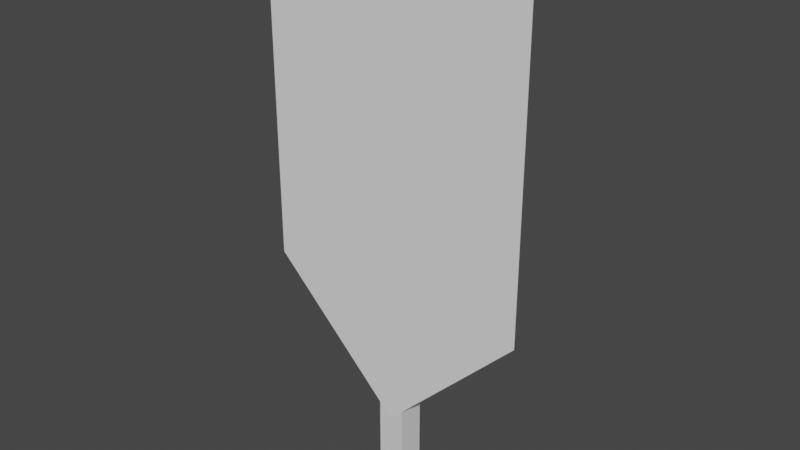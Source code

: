 # Source: Flag01.blend  (saved by Blender 2.81.16; exported with 4.5.12 LTS)
import bpy
from mathutils import Matrix  # noqa: F401  (used for matrix-valued properties, if any)

bpy.ops.wm.read_factory_settings(use_empty=True)
scene = bpy.context.scene
scene.name = 'Scene'

# ---- collections
col_collection = bpy.data.collections.new('Collection'); scene.collection.children.link(col_collection)

# ---- materials (node trees are filled in below, after node groups)
mat_material = bpy.data.materials.new('Material')
mat_material.alpha_threshold = 0.0
mat_material.use_transparent_shadow = False
mat_material.line_color = (0.0, 0.0, 0.0, 1.0)

# ---- material node trees
mat_material.use_nodes = True; mat_material.node_tree.nodes.clear()
_N = mat_material.node_tree.nodes; _L = mat_material.node_tree.links
n0 = _N.new('ShaderNodeOutputMaterial'); n0.name = 'Material Output'; n0.location = (300, 300)
n1 = _N.new('ShaderNodeBsdfPrincipled'); n1.name = 'Principled BSDF'; n1.location = (10, 300)
n1.distribution = 'GGX'
n1.subsurface_method = 'BURLEY'
n1.inputs[2].default_value = 0.4
n1.inputs[3].default_value = 1.45
n1.inputs[27].default_value = (0.0, 0.0, 0.0, 1.0)
n1.inputs[28].default_value = 1.0
_L.new(n1.outputs[0], n0.inputs[0])
n0.is_active_output = True

# ---- world
world_world = bpy.data.worlds.new('World'); scene.world = world_world
world_world.use_nodes = True; world_world.node_tree.nodes.clear()
_N = world_world.node_tree.nodes; _L = world_world.node_tree.links
n0 = _N.new('ShaderNodeOutputWorld'); n0.name = 'World Output'; n0.location = (300, 300)
n1 = _N.new('ShaderNodeBackground'); n1.name = 'Background'; n1.location = (10, 300)
n1.inputs[0].default_value = (0.05088, 0.05088, 0.05088, 1.0)
_L.new(n1.outputs[0], n0.inputs[0])
n0.is_active_output = True
world_world.color = (0.05088, 0.05088, 0.05088)
world_world.use_sun_shadow = False
world_world.sun_shadow_jitter_overblur = 0.0

# ---- meshes
me_cube = bpy.data.meshes.new('Cube')
me_cube.from_pydata([(0.1, 0.1, 2.8), (0.1, 0.1, -1.0), (0.1, -0.1, 2.8), (0.1, -0.1, -1.0), (-0.1, 0.1, 2.8), (-0.1, 0.1, -1.0), (-0.1, -0.1, 2.8), (-0.1, -0.1, -1.0), (0.1, 0.1, 3.0), (0.1, -0.1, 3.0), (-0.1, 0.1, 3.0), (-0.1, -0.1, 3.0), (-1.0, 0.1, 2.8), (-1.0, -0.1, 2.8), (-1.0, 0.1, 3.0), (-1.0, -0.1, 3.0), (1.0, 0.1, 2.8), (1.0, -0.1, 2.8), (1.0, 0.1, 3.0), (1.0, -0.1, 3.0)], [], [(6, 2, 9, 11), (3, 2, 6, 7), (7, 6, 4, 5), (5, 1, 3, 7), (1, 0, 2, 3), (5, 4, 0, 1), (8, 10, 11, 9), (6, 11, 15, 13), (0, 8, 18, 16), (0, 4, 10, 8), (12, 13, 15, 14), (4, 6, 13, 12), (10, 4, 12, 14), (11, 10, 14, 15), (17, 16, 18, 19), (8, 9, 19, 18), (2, 0, 16, 17), (9, 2, 17, 19)])
_uv = me_cube.uv_layers.new(name='UVMap')
_uv.uv.foreach_set('vector', [0.625, 1.0, 0.625, 0.75, 0.625, 0.75, 0.625, 1.0, 0.375, 0.75, 0.625, 0.75, 0.625, 1.0, 0.375, 1.0, 0.375, 0.0, 0.625, 0.0, 0.625, 0.25, 0.375, 0.25, 0.125, 0.5, 0.375, 0.5, 0.375, 0.75, 0.125, 0.75, 0.375, 0.5, 0.625, 0.5, 0.625, 0.75, 0.375, 0.75, 0.375, 0.25, 0.625, 0.25, 0.625, 0.5, 0.375, 0.5, 0.625, 0.5, 0.875, 0.5, 0.875, 0.75, 0.625, 0.75, 0.625, 1.0, 0.625, 1.0, 0.625, 1.0, 0.625, 1.0, 0.625, 0.5, 0.625, 0.5, 0.625, 0.5, 0.625, 0.5, 0.625, 0.5, 0.625, 0.25, 0.625, 0.25, 0.625, 0.5, 0.625, 0.25, 0.625, 0.0, 0.625, 0.0, 0.625, 0.25, 0.625, 0.25, 0.625, 0.0, 0.625, 0.0, 0.625, 0.25, 0.625, 0.25, 0.625, 0.25, 0.625, 0.25, 0.625, 0.25, 0.875, 0.75, 0.875, 0.5, 0.875, 0.5, 0.875, 0.75, 0.625, 0.75, 0.625, 0.5, 0.625, 0.5, 0.625, 0.75, 0.625, 0.5, 0.625, 0.75, 0.625, 0.75, 0.625, 0.5, 0.625, 0.75, 0.625, 0.5, 0.625, 0.5, 0.625, 0.75, 0.625, 0.75, 0.625, 0.75, 0.625, 0.75, 0.625, 0.75])
me_cube.materials.append(mat_material)
me_cube.use_remesh_preserve_volume = False
me_cube.use_remesh_preserve_attributes = False
me_cube.use_mirror_vertex_groups = False
me_cube.update()
me_plane = bpy.data.meshes.new('Plane')
me_plane.from_pydata([(-1.0, -0.5, 3.775e-08), (1.0, -0.5, 3.775e-08), (-1.0, 2.0, 7.55e-08), (1.0, 2.0, 7.55e-08), (-1.11e-16, -1.5, -3.676e-08), (-1.11e-16, -1.5, -3.676e-08), (-1.0, 1.643, 7.011e-08), (-1.0, 1.286, 6.471e-08), (-1.0, 0.9286, 5.932e-08), (-1.0, 0.5714, 5.393e-08), (-1.0, 0.2143, 4.853e-08), (-1.0, -0.1429, 4.314e-08), (-0.7143, -0.5, 3.775e-08), (-0.4286, -0.5, 3.775e-08), (-0.1, -0.5, 3.775e-08), (0.1, -0.5, 3.775e-08), (0.4286, -0.5, 3.775e-08), (0.7143, -0.5, 3.775e-08), (1.0, -0.1429, 4.314e-08), (1.0, 0.2143, 4.853e-08), (1.0, 0.5714, 5.393e-08), (1.0, 0.9286, 5.932e-08), (1.0, 1.286, 6.471e-08), (1.0, 1.643, 7.011e-08), (0.7143, 2.0, 7.55e-08), (0.4286, 2.0, 7.55e-08), (0.1, 2.0, 7.55e-08), (-0.1, 2.0, 7.55e-08), (-0.4286, 2.0, 7.55e-08), (-0.7143, 2.0, 7.55e-08), (-1.11e-16, -1.5, -3.676e-08), (-1.11e-16, -1.5, -3.676e-08), (-1.11e-16, -1.5, -3.676e-08), (-1.11e-16, -1.5, -3.676e-08), (-1.11e-16, -1.5, -3.676e-08), (-1.11e-16, -1.5, -3.676e-08), (-0.8571, -0.6429, 2.711e-08), (-0.7143, -0.7857, 1.646e-08), (-0.5714, -0.9286, 5.818e-09), (-0.4286, -1.071, -4.826e-09), (-0.2857, -1.214, -1.547e-08), (-0.1429, -1.357, -2.611e-08), (0.1429, -1.357, -2.611e-08), (0.2857, -1.214, -1.547e-08), (0.4286, -1.071, -4.826e-09), (0.5714, -0.9286, 5.818e-09), (0.7143, -0.7857, 1.646e-08), (0.8571, -0.6429, 2.711e-08), (0.6122, -0.6429, 2.711e-08), (0.5102, -0.7857, 1.646e-08), (0.4082, -0.9286, 5.818e-09), (0.3061, -1.071, -4.826e-09), (0.2041, -1.214, -1.547e-08), (0.102, -1.357, -2.611e-08), (0.3673, -0.6429, 2.711e-08), (0.3061, -0.7857, 1.646e-08), (0.2449, -0.9286, 5.818e-09), (0.1837, -1.071, -4.826e-09), (0.1224, -1.214, -1.547e-08), (0.06122, -1.357, -2.611e-08), (0.09999, -0.6429, 2.711e-08), (0.1, -0.7857, 1.646e-08), (0.08163, -0.9286, 5.818e-09), (0.06122, -1.071, -4.826e-09), (0.04082, -1.214, -1.547e-08), (0.02041, -1.357, -2.611e-08), (-0.09999, -0.6429, 2.711e-08), (-0.1, -0.7857, 1.646e-08), (-0.08163, -0.9286, 5.818e-09), (-0.06122, -1.071, -4.826e-09), (-0.04082, -1.214, -1.547e-08), (-0.02041, -1.357, -2.611e-08), (-0.3673, -0.6429, 2.711e-08), (-0.3061, -0.7857, 1.646e-08), (-0.2449, -0.9286, 5.818e-09), (-0.1837, -1.071, -4.826e-09), (-0.1224, -1.214, -1.547e-08), (-0.06122, -1.357, -2.611e-08), (-0.6122, -0.6429, 2.711e-08), (-0.5102, -0.7857, 1.646e-08), (-0.4082, -0.9286, 5.818e-09), (-0.3061, -1.071, -4.826e-09), (-0.2041, -1.214, -1.547e-08), (-0.102, -1.357, -2.611e-08), (-0.7143, -0.1429, 4.314e-08), (-0.7143, 0.2143, 4.853e-08), (-0.7143, 0.5714, 5.393e-08), (-0.7143, 0.9286, 5.932e-08), (-0.7143, 1.286, 6.471e-08), (-0.7143, 1.643, 7.011e-08), (-0.4286, -0.1429, 4.314e-08), (-0.4286, 0.2143, 4.853e-08), (-0.4286, 0.5714, 5.393e-08), (-0.4286, 0.9286, 5.932e-08), (-0.4286, 1.286, 6.471e-08), (-0.4286, 1.643, 7.011e-08), (-0.1, -0.1429, 4.314e-08), (-0.1, 0.2143, 4.853e-08), (-0.1, 0.5714, 5.393e-08), (-0.1, 0.9286, 5.932e-08), (-0.1, 1.286, 6.471e-08), (-0.1, 1.643, 7.011e-08), (0.1, -0.1429, 4.314e-08), (0.1, 0.2143, 4.853e-08), (0.1, 0.5714, 5.393e-08), (0.1, 0.9286, 5.932e-08), (0.1, 1.286, 6.471e-08), (0.1, 1.643, 7.011e-08), (0.4286, -0.1429, 4.314e-08), (0.4286, 0.2143, 4.853e-08), (0.4286, 0.5714, 5.393e-08), (0.4286, 0.9286, 5.932e-08), (0.4286, 1.286, 6.471e-08), (0.4286, 1.643, 7.011e-08), (0.7143, -0.1429, 4.314e-08), (0.7143, 0.2143, 4.853e-08), (0.7143, 0.5714, 5.393e-08), (0.7143, 0.9286, 5.932e-08), (0.7143, 1.286, 6.471e-08), (0.7143, 1.643, 7.011e-08)], [], [(119, 23, 3, 24), (83, 41, 4, 30), (42, 53, 35, 5), (53, 59, 34, 35), (59, 65, 33, 34), (65, 71, 32, 33), (71, 77, 31, 32), (77, 83, 30, 31), (1, 17, 48, 47), (47, 48, 49, 46), (46, 49, 50, 45), (45, 50, 51, 44), (44, 51, 52, 43), (43, 52, 53, 42), (17, 16, 54, 48), (48, 54, 55, 49), (49, 55, 56, 50), (50, 56, 57, 51), (51, 57, 58, 52), (52, 58, 59, 53), (16, 15, 60, 54), (54, 60, 61, 55), (55, 61, 62, 56), (56, 62, 63, 57), (57, 63, 64, 58), (58, 64, 65, 59), (15, 14, 66, 60), (60, 66, 67, 61), (61, 67, 68, 62), (62, 68, 69, 63), (63, 69, 70, 64), (64, 70, 71, 65), (14, 13, 72, 66), (66, 72, 73, 67), (67, 73, 74, 68), (68, 74, 75, 69), (69, 75, 76, 70), (70, 76, 77, 71), (13, 12, 78, 72), (72, 78, 79, 73), (73, 79, 80, 74), (74, 80, 81, 75), (75, 81, 82, 76), (76, 82, 83, 77), (12, 0, 36, 78), (78, 36, 37, 79), (79, 37, 38, 80), (80, 38, 39, 81), (81, 39, 40, 82), (82, 40, 41, 83), (6, 89, 29, 2), (89, 95, 28, 29), (95, 101, 27, 28), (101, 107, 26, 27), (107, 113, 25, 26), (113, 119, 24, 25), (0, 12, 84, 11), (11, 84, 85, 10), (10, 85, 86, 9), (9, 86, 87, 8), (8, 87, 88, 7), (7, 88, 89, 6), (12, 13, 90, 84), (84, 90, 91, 85), (85, 91, 92, 86), (86, 92, 93, 87), (87, 93, 94, 88), (88, 94, 95, 89), (13, 14, 96, 90), (90, 96, 97, 91), (91, 97, 98, 92), (92, 98, 99, 93), (93, 99, 100, 94), (94, 100, 101, 95), (14, 15, 102, 96), (96, 102, 103, 97), (97, 103, 104, 98), (98, 104, 105, 99), (99, 105, 106, 100), (100, 106, 107, 101), (15, 16, 108, 102), (102, 108, 109, 103), (103, 109, 110, 104), (104, 110, 111, 105), (105, 111, 112, 106), (106, 112, 113, 107), (16, 17, 114, 108), (108, 114, 115, 109), (109, 115, 116, 110), (110, 116, 117, 111), (111, 117, 118, 112), (112, 118, 119, 113), (17, 1, 18, 114), (114, 18, 19, 115), (115, 19, 20, 116), (116, 20, 21, 117), (117, 21, 22, 118), (118, 22, 23, 119)])
_uv = me_plane.uv_layers.new(name='UVMap')
_uv.uv.foreach_set('vector', [0.8571, 0.8571, 1.0, 0.8571, 1.0, 1.0, 0.8571, 1.0, 0.1429, 0.0, 0.0, 0.0, 0.0, 0.0, 0.1429, 0.0, 1.0, 0.0, 0.8571, 0.0, 0.8571, 0.0, 1.0, 0.0, 0.8571, 0.0, 0.7143, 0.0, 0.7143, 0.0, 0.8571, 0.0, 0.7143, 0.0, 0.5714, 0.0, 0.5714, 0.0, 0.7143, 0.0, 0.5714, 0.0, 0.4286, 0.0, 0.4286, 0.0, 0.5714, 0.0, 0.4286, 0.0, 0.2857, 0.0, 0.2857, 0.0, 0.4286, 0.0, 0.2857, 0.0, 0.1429, 0.0, 0.1429, 0.0, 0.2857, 0.0, 1.0, 0.0, 0.8571, 0.0, 0.8571, 0.0, 1.0, 0.0, 1.0, 0.0, 0.8571, 0.0, 0.8571, 0.0, 1.0, 0.0, 1.0, 0.0, 0.8571, 0.0, 0.8571, 0.0, 1.0, 0.0, 1.0, 0.0, 0.8571, 0.0, 0.8571, 0.0, 1.0, 0.0, 1.0, 0.0, 0.8571, 0.0, 0.8571, 0.0, 1.0, 0.0, 1.0, 0.0, 0.8571, 0.0, 0.8571, 0.0, 1.0, 0.0, 0.8571, 0.0, 0.7143, 0.0, 0.7143, 0.0, 0.8571, 0.0, 0.8571, 0.0, 0.7143, 0.0, 0.7143, 0.0, 0.8571, 0.0, 0.8571, 0.0, 0.7143, 0.0, 0.7143, 0.0, 0.8571, 0.0, 0.8571, 0.0, 0.7143, 0.0, 0.7143, 0.0, 0.8571, 0.0, 0.8571, 0.0, 0.7143, 0.0, 0.7143, 0.0, 0.8571, 0.0, 0.8571, 0.0, 0.7143, 0.0, 0.7143, 0.0, 0.8571, 0.0, 0.7143, 0.0, 0.5714, 0.0, 0.5714, 0.0, 0.7143, 0.0, 0.7143, 0.0, 0.5714, 0.0, 0.5714, 0.0, 0.7143, 0.0, 0.7143, 0.0, 0.5714, 0.0, 0.5714, 0.0, 0.7143, 0.0, 0.7143, 0.0, 0.5714, 0.0, 0.5714, 0.0, 0.7143, 0.0, 0.7143, 0.0, 0.5714, 0.0, 0.5714, 0.0, 0.7143, 0.0, 0.7143, 0.0, 0.5714, 0.0, 0.5714, 0.0, 0.7143, 0.0, 0.5714, 0.0, 0.4286, 0.0, 0.4286, 0.0, 0.5714, 0.0, 0.5714, 0.0, 0.4286, 0.0, 0.4286, 0.0, 0.5714, 0.0, 0.5714, 0.0, 0.4286, 0.0, 0.4286, 0.0, 0.5714, 0.0, 0.5714, 0.0, 0.4286, 0.0, 0.4286, 0.0, 0.5714, 0.0, 0.5714, 0.0, 0.4286, 0.0, 0.4286, 0.0, 0.5714, 0.0, 0.5714, 0.0, 0.4286, 0.0, 0.4286, 0.0, 0.5714, 0.0, 0.4286, 0.0, 0.2857, 0.0, 0.2857, 0.0, 0.4286, 0.0, 0.4286, 0.0, 0.2857, 0.0, 0.2857, 0.0, 0.4286, 0.0, 0.4286, 0.0, 0.2857, 0.0, 0.2857, 0.0, 0.4286, 0.0, 0.4286, 0.0, 0.2857, 0.0, 0.2857, 0.0, 0.4286, 0.0, 0.4286, 0.0, 0.2857, 0.0, 0.2857, 0.0, 0.4286, 0.0, 0.4286, 0.0, 0.2857, 0.0, 0.2857, 0.0, 0.4286, 0.0, 0.2857, 0.0, 0.1429, 0.0, 0.1429, 0.0, 0.2857, 0.0, 0.2857, 0.0, 0.1429, 0.0, 0.1429, 0.0, 0.2857, 0.0, 0.2857, 0.0, 0.1429, 0.0, 0.1429, 0.0, 0.2857, 0.0, 0.2857, 0.0, 0.1429, 0.0, 0.1429, 0.0, 0.2857, 0.0, 0.2857, 0.0, 0.1429, 0.0, 0.1429, 0.0, 0.2857, 0.0, 0.2857, 0.0, 0.1429, 0.0, 0.1429, 0.0, 0.2857, 0.0, 0.1429, 0.0, 0.0, 0.0, 0.0, 0.0, 0.1429, 0.0, 0.1429, 0.0, 0.0, 0.0, 0.0, 0.0, 0.1429, 0.0, 0.1429, 0.0, 0.0, 0.0, 0.0, 0.0, 0.1429, 0.0, 0.1429, 0.0, 0.0, 0.0, 0.0, 0.0, 0.1429, 0.0, 0.1429, 0.0, 0.0, 0.0, 0.0, 0.0, 0.1429, 0.0, 0.1429, 0.0, 0.0, 0.0, 0.0, 0.0, 0.1429, 0.0, 0.0, 0.8571, 0.1429, 0.8571, 0.1429, 1.0, 0.0, 1.0, 0.1429, 0.8571, 0.2857, 0.8571, 0.2857, 1.0, 0.1429, 1.0, 0.2857, 0.8571, 0.4286, 0.8571, 0.4286, 1.0, 0.2857, 1.0, 0.4286, 0.8571, 0.5714, 0.8571, 0.5714, 1.0, 0.4286, 1.0, 0.5714, 0.8571, 0.7143, 0.8571, 0.7143, 1.0, 0.5714, 1.0, 0.7143, 0.8571, 0.8571, 0.8571, 0.8571, 1.0, 0.7143, 1.0, 0.0, 0.0, 0.1429, 0.0, 0.1429, 0.1429, 0.0, 0.1429, 0.0, 0.1429, 0.1429, 0.1429, 0.1429, 0.2857, 0.0, 0.2857, 0.0, 0.2857, 0.1429, 0.2857, 0.1429, 0.4286, 0.0, 0.4286, 0.0, 0.4286, 0.1429, 0.4286, 0.1429, 0.5714, 0.0, 0.5714, 0.0, 0.5714, 0.1429, 0.5714, 0.1429, 0.7143, 0.0, 0.7143, 0.0, 0.7143, 0.1429, 0.7143, 0.1429, 0.8571, 0.0, 0.8571, 0.1429, 0.0, 0.2857, 0.0, 0.2857, 0.1429, 0.1429, 0.1429, 0.1429, 0.1429, 0.2857, 0.1429, 0.2857, 0.2857, 0.1429, 0.2857, 0.1429, 0.2857, 0.2857, 0.2857, 0.2857, 0.4286, 0.1429, 0.4286, 0.1429, 0.4286, 0.2857, 0.4286, 0.2857, 0.5714, 0.1429, 0.5714, 0.1429, 0.5714, 0.2857, 0.5714, 0.2857, 0.7143, 0.1429, 0.7143, 0.1429, 0.7143, 0.2857, 0.7143, 0.2857, 0.8571, 0.1429, 0.8571, 0.2857, 0.0, 0.4286, 0.0, 0.4286, 0.1429, 0.2857, 0.1429, 0.2857, 0.1429, 0.4286, 0.1429, 0.4286, 0.2857, 0.2857, 0.2857, 0.2857, 0.2857, 0.4286, 0.2857, 0.4286, 0.4286, 0.2857, 0.4286, 0.2857, 0.4286, 0.4286, 0.4286, 0.4286, 0.5714, 0.2857, 0.5714, 0.2857, 0.5714, 0.4286, 0.5714, 0.4286, 0.7143, 0.2857, 0.7143, 0.2857, 0.7143, 0.4286, 0.7143, 0.4286, 0.8571, 0.2857, 0.8571, 0.4286, 0.0, 0.5714, 0.0, 0.5714, 0.1429, 0.4286, 0.1429, 0.4286, 0.1429, 0.5714, 0.1429, 0.5714, 0.2857, 0.4286, 0.2857, 0.4286, 0.2857, 0.5714, 0.2857, 0.5714, 0.4286, 0.4286, 0.4286, 0.4286, 0.4286, 0.5714, 0.4286, 0.5714, 0.5714, 0.4286, 0.5714, 0.4286, 0.5714, 0.5714, 0.5714, 0.5714, 0.7143, 0.4286, 0.7143, 0.4286, 0.7143, 0.5714, 0.7143, 0.5714, 0.8571, 0.4286, 0.8571, 0.5714, 0.0, 0.7143, 0.0, 0.7143, 0.1429, 0.5714, 0.1429, 0.5714, 0.1429, 0.7143, 0.1429, 0.7143, 0.2857, 0.5714, 0.2857, 0.5714, 0.2857, 0.7143, 0.2857, 0.7143, 0.4286, 0.5714, 0.4286, 0.5714, 0.4286, 0.7143, 0.4286, 0.7143, 0.5714, 0.5714, 0.5714, 0.5714, 0.5714, 0.7143, 0.5714, 0.7143, 0.7143, 0.5714, 0.7143, 0.5714, 0.7143, 0.7143, 0.7143, 0.7143, 0.8571, 0.5714, 0.8571, 0.7143, 0.0, 0.8571, 0.0, 0.8571, 0.1429, 0.7143, 0.1429, 0.7143, 0.1429, 0.8571, 0.1429, 0.8571, 0.2857, 0.7143, 0.2857, 0.7143, 0.2857, 0.8571, 0.2857, 0.8571, 0.4286, 0.7143, 0.4286, 0.7143, 0.4286, 0.8571, 0.4286, 0.8571, 0.5714, 0.7143, 0.5714, 0.7143, 0.5714, 0.8571, 0.5714, 0.8571, 0.7143, 0.7143, 0.7143, 0.7143, 0.7143, 0.8571, 0.7143, 0.8571, 0.8571, 0.7143, 0.8571, 0.8571, 0.0, 1.0, 0.0, 1.0, 0.1429, 0.8571, 0.1429, 0.8571, 0.1429, 1.0, 0.1429, 1.0, 0.2857, 0.8571, 0.2857, 0.8571, 0.2857, 1.0, 0.2857, 1.0, 0.4286, 0.8571, 0.4286, 0.8571, 0.4286, 1.0, 0.4286, 1.0, 0.5714, 0.8571, 0.5714, 0.8571, 0.5714, 1.0, 0.5714, 1.0, 0.7143, 0.8571, 0.7143, 0.8571, 0.7143, 1.0, 0.7143, 1.0, 0.8571, 0.8571, 0.8571])
me_plane.use_remesh_fix_poles = True
me_plane.use_remesh_preserve_attributes = False
me_plane.use_mirror_vertex_groups = False
me_plane.update()

# ---- objects
ob_cube = bpy.data.objects.new('Cube', me_cube)
ob_plane = bpy.data.objects.new('Plane', me_plane)

# ---- transforms, parenting, visibility, modifiers, constraints
ob_cube.location = (0.0, 0.0, 0.0)
ob_cube.lock_rotations_4d = False
ob_cube.empty_display_type = 'ARROWS'
ob_cube.lineart.crease_threshold = 0.0
ob_plane.location = (0.0, -0.101, 1.0)
ob_plane.rotation_euler = (1.571, 2.22e-16, 2.22e-16)
ob_plane.lineart.crease_threshold = 0.0
_vg = ob_plane.vertex_groups.new(name='Group')
_m = ob_plane.modifiers.new('Cloth', 'CLOTH')

# ---- collection membership
col_collection.objects.link(ob_cube)
col_collection.objects.link(ob_plane)

# ---- scene / render settings (as saved in the file)
scene.frame_start = 1; scene.frame_end = 250; scene.frame_set(1)
scene.render.engine = 'BLENDER_EEVEE_NEXT'
scene.cycles.use_denoising = False
scene.cycles.samples = 128
scene.cycles.sampling_pattern = 'TABULATED_SOBOL'
scene.cycles.use_adaptive_sampling = False
scene.cycles.use_light_tree = False
scene.view_settings.view_transform = 'Filmic'
bpy.context.view_layer.update()

# ---- added for rendering (the .blend has no active camera and no usable light): camera, sun
cam_auto = bpy.data.cameras.new('AutoCamera')
cam_auto.lens = 50.0
cam_auto.sensor_width = 36.0
cam_auto.clip_end = 1000.0
ob_auto_camera = bpy.data.objects.new('AutoCamera', cam_auto)
scene.collection.objects.link(ob_auto_camera)
ob_auto_camera.location = (4.14191, -4.97079, 4.31353)
ob_auto_camera.rotation_euler = (1.09748, -7.21219e-08, 0.694738)
scene.camera = ob_auto_camera
light_auto_sun = bpy.data.lights.new('AutoSun', 'SUN')
light_auto_sun.energy = 3.0
light_auto_sun.angle = 0.0523599
ob_auto_sun = bpy.data.objects.new('AutoSun', light_auto_sun)
scene.collection.objects.link(ob_auto_sun)
ob_auto_sun.rotation_euler = (0.872665, 0.174533, 0.523599)
bpy.context.view_layer.update()
